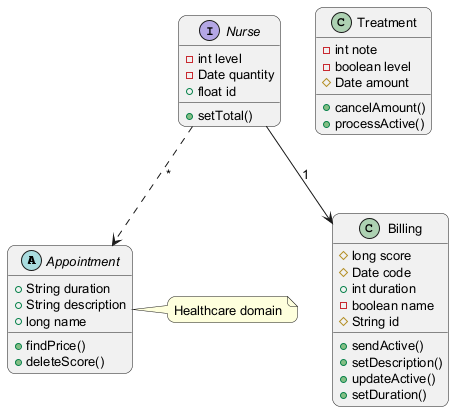

The diagram above was rendered by PlantUML. Its source (embedded in the PNG):
@startuml
skinparam backgroundColor #FFFFFF
skinparam roundCorner 15
skinparam defaultFontSize 13
abstract class Appointment {
  +String duration
  +String description
  +long name
  +findPrice()
  +deleteScore()
}
class Billing {
  #long score
  #Date code
  +int duration
  -boolean name
  #String id
  +sendActive()
  +setDescription()
  +updateActive()
  +setDuration()
}
class Treatment {
  -int note
  -boolean level
  #Date amount
  +cancelAmount()
  +processActive()
}
interface Nurse {
  -int level
  -Date quantity
  +float id
  +setTotal()
}
Nurse --> Billing : "1"
Nurse ..> Appointment : "*"
note right of Appointment : Healthcare domain
@enduml